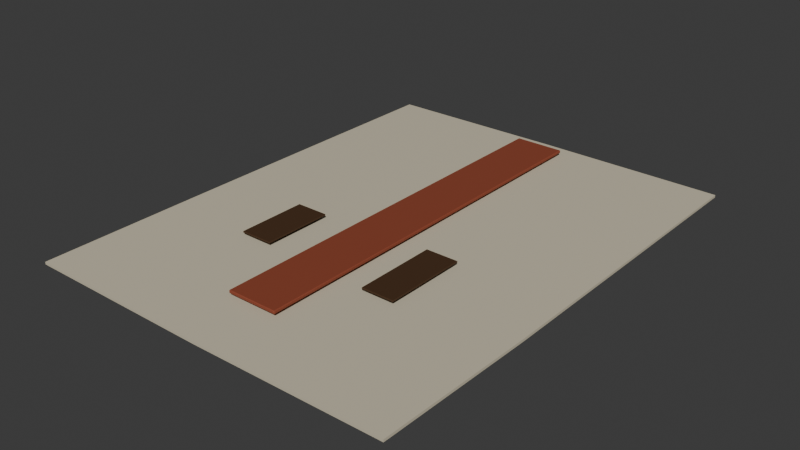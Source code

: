 # Source: memory-socket-lod1.blend  (saved by Blender 4.0.36; exported with 4.5.12 LTS)
import bpy
from mathutils import Matrix  # noqa: F401  (used for matrix-valued properties, if any)

bpy.ops.wm.read_factory_settings(use_empty=True)
scene = bpy.context.scene
scene.name = 'Scene'

# ---- collections
col_collection = bpy.data.collections.new('Collection'); scene.collection.children.link(col_collection)

# ---- materials (node trees are filled in below, after node groups)
mat_cd_paper = bpy.data.materials.new('CD_paper')
mat_cd_paper.use_transparent_shadow = False
mat_cd_paper.diffuse_color = (0.61, 0.55, 0.41, 1.0)
mat_cd_binding = bpy.data.materials.new('CD_binding')
mat_cd_binding.use_transparent_shadow = False
mat_cd_binding.diffuse_color = (0.26, 0.055, 0.025, 1.0)
mat_cd_ink = bpy.data.materials.new('CD_ink')
mat_cd_ink.use_transparent_shadow = False
mat_cd_ink.diffuse_color = (0.06, 0.026, 0.008, 1.0)

# ---- node groups
ng_auto_smooth = bpy.data.node_groups.new('Auto Smooth', 'GeometryNodeTree')
_s = ng_auto_smooth.interface.new_socket(name='Geometry', in_out='OUTPUT', socket_type='NodeSocketGeometry')
_s = ng_auto_smooth.interface.new_socket(name='Geometry', in_out='INPUT', socket_type='NodeSocketGeometry')
_s = ng_auto_smooth.interface.new_socket(name='Angle', in_out='INPUT', socket_type='NodeSocketFloat')
_s.subtype = 'ANGLE'
_s.min_value = 0.0
_s.max_value = 3.142
ng_auto_smooth.is_modifier = True
_N = ng_auto_smooth.nodes; _L = ng_auto_smooth.links
n0 = _N.new('NodeGroupOutput'); n0.name = 'Group Output'; n0.location = (480, -100)
n1 = _N.new('NodeGroupInput'); n1.name = 'Group Input'; n1.location = (-420, -300)
n2 = _N.new('NodeGroupInput'); n2.name = 'Group Input.001'; n2.location = (-60, -100)
n3 = _N.new('GeometryNodeSetShadeSmooth'); n3.name = 'Set Shade Smooth'; n3.location = (120, -100)
n3.domain = 'EDGE'
n4 = _N.new('GeometryNodeSetShadeSmooth'); n4.name = 'Set Shade Smooth.001'; n4.location = (300, -100)
n5 = _N.new('GeometryNodeInputMeshEdgeAngle'); n5.name = 'Edge Angle'; n5.location = (-420, -220)
n6 = _N.new('GeometryNodeInputEdgeSmooth'); n6.name = 'Is Edge Smooth'; n6.location = (-60, -160)
n7 = _N.new('GeometryNodeInputShadeSmooth'); n7.name = 'Is Face Smooth'; n7.location = (-240, -340)
n8 = _N.new('FunctionNodeBooleanMath'); n8.name = 'Boolean Math'; n8.location = (-60, -220)
n9 = _N.new('FunctionNodeCompare'); n9.name = 'Compare'; n9.location = (-240, -180)
n9.operation = 'LESS_EQUAL'
_L.new(n5.outputs[0], n9.inputs[0])
_L.new(n4.outputs[0], n0.inputs[0])
_L.new(n1.outputs[1], n9.inputs[1])
_L.new(n9.outputs[0], n8.inputs[0])
_L.new(n7.outputs[0], n8.inputs[1])
_L.new(n2.outputs[0], n3.inputs[0])
_L.new(n6.outputs[0], n3.inputs[1])
_L.new(n3.outputs[0], n4.inputs[0])
_L.new(n8.outputs[0], n3.inputs[2])
n0.is_active_output = True

# ---- material node trees
mat_cd_paper.use_nodes = True; mat_cd_paper.node_tree.nodes.clear()
_N = mat_cd_paper.node_tree.nodes; _L = mat_cd_paper.node_tree.links
n0 = _N.new('ShaderNodeBsdfPrincipled'); n0.name = 'Principled BSDF'; n0.location = (10, 300)
n0.inputs[0].default_value = (0.61, 0.55, 0.41, 1.0)
n0.inputs[2].default_value = 0.78
n0.inputs[3].default_value = 1.45
n1 = _N.new('ShaderNodeOutputMaterial'); n1.name = 'Material Output'; n1.location = (300, 300)
_L.new(n0.outputs[0], n1.inputs[0])
n1.is_active_output = True
mat_cd_binding.use_nodes = True; mat_cd_binding.node_tree.nodes.clear()
_N = mat_cd_binding.node_tree.nodes; _L = mat_cd_binding.node_tree.links
n0 = _N.new('ShaderNodeBsdfPrincipled'); n0.name = 'Principled BSDF'; n0.location = (10, 300)
n0.inputs[0].default_value = (0.26, 0.055, 0.025, 1.0)
n0.inputs[2].default_value = 0.78
n0.inputs[3].default_value = 1.45
n1 = _N.new('ShaderNodeOutputMaterial'); n1.name = 'Material Output'; n1.location = (300, 300)
_L.new(n0.outputs[0], n1.inputs[0])
n1.is_active_output = True
mat_cd_ink.use_nodes = True; mat_cd_ink.node_tree.nodes.clear()
_N = mat_cd_ink.node_tree.nodes; _L = mat_cd_ink.node_tree.links
n0 = _N.new('ShaderNodeBsdfPrincipled'); n0.name = 'Principled BSDF'; n0.location = (10, 300)
n0.inputs[0].default_value = (0.06, 0.026, 0.008, 1.0)
n0.inputs[2].default_value = 0.78
n0.inputs[3].default_value = 1.45
n1 = _N.new('ShaderNodeOutputMaterial'); n1.name = 'Material Output'; n1.location = (300, 300)
_L.new(n0.outputs[0], n1.inputs[0])
n1.is_active_output = True

# ---- world
world_world = bpy.data.worlds.new('World'); scene.world = world_world
world_world.use_nodes = True; world_world.node_tree.nodes.clear()
_N = world_world.node_tree.nodes; _L = world_world.node_tree.links
n0 = _N.new('ShaderNodeOutputWorld'); n0.name = 'World Output'; n0.location = (300, 300)
n1 = _N.new('ShaderNodeBackground'); n1.name = 'Background'; n1.location = (10, 300)
n1.inputs[0].default_value = (0.05088, 0.05088, 0.05088, 1.0)
_L.new(n1.outputs[0], n0.inputs[0])
n0.is_active_output = True
world_world.color = (0.05088, 0.05088, 0.05088)
world_world.use_sun_shadow = False
world_world.sun_shadow_jitter_overblur = 0.0

# ---- meshes
me_gently_curled_returned_memory_page_001 = bpy.data.meshes.new('Gently curled returned memory page.001')
me_gently_curled_returned_memory_page_001.from_pydata([(-0.114, 0.147, 0.0), (0.0, 0.147, 0.0005923), (0.114, 0.147, 0.0001896), (-0.114, 0.049, 0.0003679), (0.0, 0.049, 0.0005268), (0.114, 0.049, -0.0001992), (-0.114, -0.049, 0.0005812), (0.0, -0.049, 0.00024), (0.114, -0.049, -0.0005044), (-0.114, -0.147, 0.0005505), (0.0, -0.147, -0.0001475), (0.114, -0.147, 0.001402)], [], [(0, 3, 4, 1), (1, 4, 5, 2), (3, 6, 7, 4), (4, 7, 8, 5), (6, 9, 10, 7), (7, 10, 11, 8)])
me_gently_curled_returned_memory_page_001.polygons.foreach_set('use_smooth', [True] * 6)
_uv = me_gently_curled_returned_memory_page_001.uv_layers.new(name='UVMap')
_uv.uv.foreach_set('vector', [-0.19, -0.245, -0.19, -0.08167, 0.0, -0.08167, 0.0, -0.245, 0.0, -0.245, 0.0, -0.08167, 0.19, -0.08167, 0.19, -0.245, -0.19, -0.08167, -0.19, 0.08167, 0.0, 0.08167, 0.0, -0.08167, 0.0, -0.08167, 0.0, 0.08167, 0.19, 0.08167, 0.19, -0.08167, -0.19, 0.08167, -0.19, 0.245, 0.0, 0.245, 0.0, 0.08167, 0.0, 0.08167, 0.0, 0.245, 0.19, 0.245, 0.19, 0.08167])
me_gently_curled_returned_memory_page_001.materials.append(mat_cd_paper)
me_gently_curled_returned_memory_page_001.update()
me_cube_099 = bpy.data.meshes.new('Cube.099')
me_cube_099.from_pydata([(-0.0155, -0.1235, -0.001), (-0.0155, -0.1235, 0.001), (-0.0155, 0.1235, -0.001), (-0.0155, 0.1235, 0.001), (0.0155, -0.1235, -0.001), (0.0155, -0.1235, 0.001), (0.0155, 0.1235, -0.001), (0.0155, 0.1235, 0.001)], [], [(0, 1, 3, 2), (2, 3, 7, 6), (6, 7, 5, 4), (4, 5, 1, 0), (2, 6, 4, 0), (7, 3, 1, 5)])
me_cube_099.polygons.foreach_set('use_smooth', [True] * 6)
_uv = me_cube_099.uv_layers.new(name='UVMap')
_uv.uv.foreach_set('vector', [0.1842, 0.004333, 0.1842, 0.007667, -0.2275, 0.007667, -0.2275, 0.004333, -0.02583, 0.004333, -0.02583, 0.007667, 0.02583, 0.007667, 0.02583, 0.004333, -0.2275, 0.004333, -0.2275, 0.007667, 0.1842, 0.007667, 0.1842, 0.004333, 0.02583, 0.004333, 0.02583, 0.007667, -0.02583, 0.007667, -0.02583, 0.004333, -0.02583, -0.2275, 0.02583, -0.2275, 0.02583, 0.1842, -0.02583, 0.1842, 0.02583, -0.2275, -0.02583, -0.2275, -0.02583, 0.1842, 0.02583, 0.1842])
me_cube_099.materials.append(mat_cd_binding)
me_cube_099.update()
me_cube_100 = bpy.data.meshes.new('Cube.100')
me_cube_100.from_pydata([(-0.01, -0.0215, -0.0005), (-0.01, -0.0215, 0.0005), (-0.01, 0.0215, -0.0005), (-0.01, 0.0215, 0.0005), (0.01, -0.0215, -0.0005), (0.01, -0.0215, 0.0005), (0.01, 0.0215, -0.0005), (0.01, 0.0215, 0.0005)], [], [(0, 1, 3, 2), (2, 3, 7, 6), (6, 7, 5, 4), (4, 5, 1, 0), (2, 6, 4, 0), (7, 3, 1, 5)])
me_cube_100.polygons.foreach_set('use_smooth', [True] * 6)
_uv = me_cube_100.uv_layers.new(name='UVMap')
_uv.uv.foreach_set('vector', [0.1042, 0.004333, 0.1042, 0.006, 0.0325, 0.006, 0.0325, 0.004333, -0.095, 0.004333, -0.095, 0.006, -0.06167, 0.006, -0.06167, 0.004333, 0.0325, 0.004333, 0.0325, 0.006, 0.1042, 0.006, 0.1042, 0.004333, -0.06167, 0.004333, -0.06167, 0.006, -0.095, 0.006, -0.095, 0.004333, -0.095, 0.0325, -0.06167, 0.0325, -0.06167, 0.1042, -0.095, 0.1042, -0.06167, 0.0325, -0.095, 0.0325, -0.095, 0.1042, -0.06167, 0.1042])
me_cube_100.materials.append(mat_cd_ink)
me_cube_100.update()
me_cube_101 = bpy.data.meshes.new('Cube.101')
me_cube_101.from_pydata([(-0.01, -0.0235, -0.0005), (-0.01, -0.0235, 0.0005), (-0.01, 0.0235, -0.0005), (-0.01, 0.0235, 0.0005), (0.01, -0.0235, -0.0005), (0.01, -0.0235, 0.0005), (0.01, 0.0235, -0.0005), (0.01, 0.0235, 0.0005)], [], [(0, 1, 3, 2), (2, 3, 7, 6), (6, 7, 5, 4), (4, 5, 1, 0), (2, 6, 4, 0), (7, 3, 1, 5)])
me_cube_101.polygons.foreach_set('use_smooth', [True] * 6)
_uv = me_cube_101.uv_layers.new(name='UVMap')
_uv.uv.foreach_set('vector', [0.1075, 0.004333, 0.1075, 0.006, 0.02917, 0.006, 0.02917, 0.004333, -0.02167, 0.004333, -0.02167, 0.006, 0.01167, 0.006, 0.01167, 0.004333, 0.02917, 0.004333, 0.02917, 0.006, 0.1075, 0.006, 0.1075, 0.004333, 0.01167, 0.004333, 0.01167, 0.006, -0.02167, 0.006, -0.02167, 0.004333, -0.02167, 0.02917, 0.01167, 0.02917, 0.01167, 0.1075, -0.02167, 0.1075, 0.01167, 0.02917, -0.02167, 0.02917, -0.02167, 0.1075, 0.01167, 0.1075])
me_cube_101.materials.append(mat_cd_ink)
me_cube_101.update()
me_cube_102 = bpy.data.meshes.new('Cube.102')
me_cube_102.from_pydata([(-0.01, -0.0255, -0.0005), (-0.01, -0.0255, 0.0005), (-0.01, 0.0255, -0.0005), (-0.01, 0.0255, 0.0005), (0.01, -0.0255, -0.0005), (0.01, -0.0255, 0.0005), (0.01, 0.0255, -0.0005), (0.01, 0.0255, 0.0005)], [], [(0, 1, 3, 2), (2, 3, 7, 6), (6, 7, 5, 4), (4, 5, 1, 0), (2, 6, 4, 0), (7, 3, 1, 5)])
me_cube_102.polygons.foreach_set('use_smooth', [True] * 6)
_uv = me_cube_102.uv_layers.new(name='UVMap')
_uv.uv.foreach_set('vector', [0.1108, 0.004333, 0.1108, 0.006, 0.02583, 0.006, 0.02583, 0.004333, 0.05167, 0.004333, 0.05167, 0.006, 0.085, 0.006, 0.085, 0.004333, 0.02583, 0.004333, 0.02583, 0.006, 0.1108, 0.006, 0.1108, 0.004333, 0.085, 0.004333, 0.085, 0.006, 0.05167, 0.006, 0.05167, 0.004333, 0.05167, 0.02583, 0.085, 0.02583, 0.085, 0.1108, 0.05167, 0.1108, 0.085, 0.02583, 0.05167, 0.02583, 0.05167, 0.1108, 0.085, 0.1108])
me_cube_102.materials.append(mat_cd_ink)
me_cube_102.update()

# ---- objects
ob_gently_curled_returned_memory_page = bpy.data.objects.new('Gently curled returned memory page', me_gently_curled_returned_memory_page_001)
ob_laid_memory_binding_strip = bpy.data.objects.new('Laid memory binding strip', me_cube_099)
ob_faded_name_field_stroke = bpy.data.objects.new('Faded name field stroke', me_cube_100)
ob_faded_name_field_stroke_001 = bpy.data.objects.new('Faded name field stroke.001', me_cube_101)
ob_faded_name_field_stroke_002 = bpy.data.objects.new('Faded name field stroke.002', me_cube_102)

# ---- transforms, parenting, visibility, modifiers, constraints
ob_gently_curled_returned_memory_page.location = (0.0, 0.0, 0.0)
_m = ob_gently_curled_returned_memory_page.modifiers.new('Physical sheet thickness', 'SOLIDIFY')
_m.thickness = 0.0015
_m = ob_gently_curled_returned_memory_page.modifiers.new('Auto Smooth', 'NODES')
_m.node_group = ng_auto_smooth
_gi = [s.identifier for s in ng_auto_smooth.interface.items_tree if s.item_type == 'SOCKET' and s.in_out == 'INPUT']
_m[_gi[1]] = 0.5236  # 'Angle'
ob_laid_memory_binding_strip.location = (0.0, 0.013, 0.0036)
_m = ob_laid_memory_binding_strip.modifiers.new('Editable eased edge profile', 'BEVEL')
_m.width = 0.0004
_m.width_pct = 0.0004
_m = ob_laid_memory_binding_strip.modifiers.new('Auto Smooth', 'NODES')
_m.node_group = ng_auto_smooth
_gi = [s.identifier for s in ng_auto_smooth.interface.items_tree if s.item_type == 'SOCKET' and s.in_out == 'INPUT']
_m[_gi[1]] = 0.5236  # 'Angle'
_m = ob_laid_memory_binding_strip.modifiers.new('Area weighted split normals', 'WEIGHTED_NORMAL')
_m.keep_sharp = True
ob_faded_name_field_stroke.location = (-0.047, -0.041, 0.0031)
_m = ob_faded_name_field_stroke.modifiers.new('Editable eased edge profile', 'BEVEL')
_m.width = 0.0002
_m.width_pct = 0.0002
_m = ob_faded_name_field_stroke.modifiers.new('Auto Smooth', 'NODES')
_m.node_group = ng_auto_smooth
_gi = [s.identifier for s in ng_auto_smooth.interface.items_tree if s.item_type == 'SOCKET' and s.in_out == 'INPUT']
_m[_gi[1]] = 0.5236  # 'Angle'
_m = ob_faded_name_field_stroke.modifiers.new('Area weighted split normals', 'WEIGHTED_NORMAL')
_m.keep_sharp = True
ob_faded_name_field_stroke_001.location = (-0.003, -0.041, 0.0031)
_m = ob_faded_name_field_stroke_001.modifiers.new('Editable eased edge profile', 'BEVEL')
_m.width = 0.0002
_m.width_pct = 0.0002
_m = ob_faded_name_field_stroke_001.modifiers.new('Auto Smooth', 'NODES')
_m.node_group = ng_auto_smooth
_gi = [s.identifier for s in ng_auto_smooth.interface.items_tree if s.item_type == 'SOCKET' and s.in_out == 'INPUT']
_m[_gi[1]] = 0.5236  # 'Angle'
_m = ob_faded_name_field_stroke_001.modifiers.new('Area weighted split normals', 'WEIGHTED_NORMAL')
_m.keep_sharp = True
ob_faded_name_field_stroke_002.location = (0.041, -0.041, 0.0031)
_m = ob_faded_name_field_stroke_002.modifiers.new('Editable eased edge profile', 'BEVEL')
_m.width = 0.0002
_m.width_pct = 0.0002
_m = ob_faded_name_field_stroke_002.modifiers.new('Auto Smooth', 'NODES')
_m.node_group = ng_auto_smooth
_gi = [s.identifier for s in ng_auto_smooth.interface.items_tree if s.item_type == 'SOCKET' and s.in_out == 'INPUT']
_m[_gi[1]] = 0.5236  # 'Angle'
_m = ob_faded_name_field_stroke_002.modifiers.new('Area weighted split normals', 'WEIGHTED_NORMAL')
_m.keep_sharp = True

# ---- collection membership
col_collection.objects.link(ob_gently_curled_returned_memory_page)
col_collection.objects.link(ob_laid_memory_binding_strip)
col_collection.objects.link(ob_faded_name_field_stroke)
col_collection.objects.link(ob_faded_name_field_stroke_001)
col_collection.objects.link(ob_faded_name_field_stroke_002)

# ---- scene / render settings (as saved in the file)
scene.frame_start = 1; scene.frame_end = 250; scene.frame_set(1)
scene.render.engine = 'BLENDER_EEVEE_NEXT'
scene.cycles.sampling_pattern = 'TABULATED_SOBOL'
bpy.context.view_layer.update()

# ---- added for rendering (the .blend has no active camera and no usable light): camera, sun
cam_auto = bpy.data.cameras.new('AutoCamera')
cam_auto.lens = 50.0
cam_auto.sensor_width = 36.0
cam_auto.clip_end = 1000.0
ob_auto_camera = bpy.data.objects.new('AutoCamera', cam_auto)
scene.collection.objects.link(ob_auto_camera)
ob_auto_camera.location = (0.3443, -0.413165, 0.276738)
ob_auto_camera.rotation_euler = (1.09748, -7.21219e-08, 0.694738)
scene.camera = ob_auto_camera
light_auto_sun = bpy.data.lights.new('AutoSun', 'SUN')
light_auto_sun.energy = 3.0
light_auto_sun.angle = 0.0523599
ob_auto_sun = bpy.data.objects.new('AutoSun', light_auto_sun)
scene.collection.objects.link(ob_auto_sun)
ob_auto_sun.rotation_euler = (0.872665, 0.174533, 0.523599)
bpy.context.view_layer.update()
